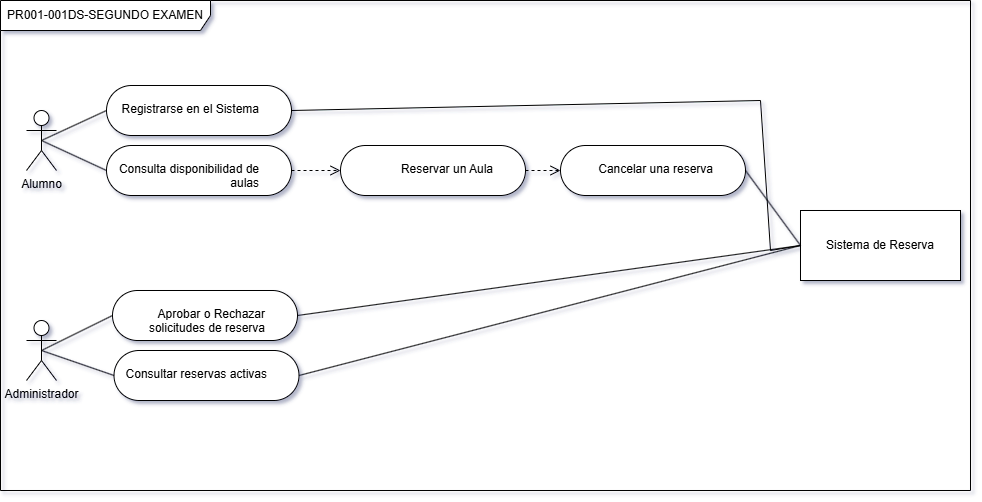

The diagram above was exported from draw.io. Its source (the exported page's mxGraphModel, read from the mxfile embedded in the PNG):
<mxGraphModel dx="1383" dy="626" grid="1" gridSize="10" guides="1" tooltips="1" connect="1" arrows="1" fold="1" page="1" pageScale="1" pageWidth="827" pageHeight="1169" math="0" shadow="1">
  <root>
    <mxCell id="0" />
    <mxCell id="1" parent="0" />
    <mxCell id="62_WvSPhqY7PCiQUS-aZ-1" value="PR001-001DS-SEGUNDO EXAMEN" style="shape=umlFrame;whiteSpace=wrap;html=1;pointerEvents=0;recursiveResize=0;container=1;collapsible=0;width=210;height=30;" vertex="1" parent="1">
      <mxGeometry x="60" y="60" width="970" height="490" as="geometry" />
    </mxCell>
    <mxCell id="62_WvSPhqY7PCiQUS-aZ-2" value="Alumno" style="shape=umlActor;verticalLabelPosition=bottom;verticalAlign=top;html=1;" vertex="1" parent="62_WvSPhqY7PCiQUS-aZ-1">
      <mxGeometry x="26" y="110" width="30" height="60" as="geometry" />
    </mxCell>
    <mxCell id="62_WvSPhqY7PCiQUS-aZ-3" value="Administrador" style="shape=umlActor;verticalLabelPosition=bottom;verticalAlign=top;html=1;" vertex="1" parent="62_WvSPhqY7PCiQUS-aZ-1">
      <mxGeometry x="26" y="320" width="30" height="60" as="geometry" />
    </mxCell>
    <mxCell id="62_WvSPhqY7PCiQUS-aZ-12" value="Registrarse en el Sistema" style="html=1;align=right;verticalAlign=top;rounded=1;absoluteArcSize=1;arcSize=50;dashed=0;spacingTop=10;spacingRight=30;whiteSpace=wrap;" vertex="1" parent="62_WvSPhqY7PCiQUS-aZ-1">
      <mxGeometry x="106" y="85" width="185" height="50" as="geometry" />
    </mxCell>
    <mxCell id="62_WvSPhqY7PCiQUS-aZ-13" value="Consulta disponibilidad de aulas" style="html=1;align=right;verticalAlign=top;rounded=1;absoluteArcSize=1;arcSize=50;dashed=0;spacingTop=10;spacingRight=30;whiteSpace=wrap;" vertex="1" parent="62_WvSPhqY7PCiQUS-aZ-1">
      <mxGeometry x="106" y="145" width="185" height="50" as="geometry" />
    </mxCell>
    <mxCell id="62_WvSPhqY7PCiQUS-aZ-14" value="Reservar un Aula" style="html=1;align=right;verticalAlign=top;rounded=1;absoluteArcSize=1;arcSize=50;dashed=0;spacingTop=10;spacingRight=30;whiteSpace=wrap;" vertex="1" parent="62_WvSPhqY7PCiQUS-aZ-1">
      <mxGeometry x="340" y="145" width="185" height="50" as="geometry" />
    </mxCell>
    <mxCell id="62_WvSPhqY7PCiQUS-aZ-15" value="Cancelar una reserva" style="html=1;align=right;verticalAlign=top;rounded=1;absoluteArcSize=1;arcSize=50;dashed=0;spacingTop=10;spacingRight=30;whiteSpace=wrap;" vertex="1" parent="62_WvSPhqY7PCiQUS-aZ-1">
      <mxGeometry x="560" y="145" width="185" height="50" as="geometry" />
    </mxCell>
    <mxCell id="62_WvSPhqY7PCiQUS-aZ-16" value="Aprobar o Rechazar solicitudes de reserva" style="html=1;align=right;verticalAlign=top;rounded=1;absoluteArcSize=1;arcSize=50;dashed=0;spacingTop=10;spacingRight=30;whiteSpace=wrap;" vertex="1" parent="62_WvSPhqY7PCiQUS-aZ-1">
      <mxGeometry x="112" y="290" width="185" height="50" as="geometry" />
    </mxCell>
    <mxCell id="62_WvSPhqY7PCiQUS-aZ-17" value="Consultar reservas activas" style="html=1;align=right;verticalAlign=top;rounded=1;absoluteArcSize=1;arcSize=50;dashed=0;spacingTop=10;spacingRight=30;whiteSpace=wrap;" vertex="1" parent="62_WvSPhqY7PCiQUS-aZ-1">
      <mxGeometry x="113.5" y="350" width="185" height="50" as="geometry" />
    </mxCell>
    <mxCell id="62_WvSPhqY7PCiQUS-aZ-20" value="Sistema de Reserva" style="html=1;align=center;verticalAlign=middle;dashed=0;whiteSpace=wrap;" vertex="1" parent="62_WvSPhqY7PCiQUS-aZ-1">
      <mxGeometry x="800" y="210" width="160" height="70" as="geometry" />
    </mxCell>
    <mxCell id="62_WvSPhqY7PCiQUS-aZ-22" value="" style="endArrow=none;html=1;rounded=0;exitX=0.5;exitY=0.5;exitDx=0;exitDy=0;exitPerimeter=0;entryX=0;entryY=0.5;entryDx=0;entryDy=0;" edge="1" parent="62_WvSPhqY7PCiQUS-aZ-1" source="62_WvSPhqY7PCiQUS-aZ-2" target="62_WvSPhqY7PCiQUS-aZ-12">
      <mxGeometry width="50" height="50" relative="1" as="geometry">
        <mxPoint x="140" y="140" as="sourcePoint" />
        <mxPoint x="190" y="90" as="targetPoint" />
      </mxGeometry>
    </mxCell>
    <mxCell id="62_WvSPhqY7PCiQUS-aZ-23" value="" style="endArrow=none;html=1;rounded=0;exitX=0.5;exitY=0.5;exitDx=0;exitDy=0;exitPerimeter=0;entryX=0;entryY=0.5;entryDx=0;entryDy=0;" edge="1" parent="62_WvSPhqY7PCiQUS-aZ-1" source="62_WvSPhqY7PCiQUS-aZ-2" target="62_WvSPhqY7PCiQUS-aZ-13">
      <mxGeometry width="50" height="50" relative="1" as="geometry">
        <mxPoint x="122" y="166" as="sourcePoint" />
        <mxPoint x="271" y="65" as="targetPoint" />
      </mxGeometry>
    </mxCell>
    <mxCell id="62_WvSPhqY7PCiQUS-aZ-26" value="" style="endArrow=none;html=1;rounded=0;exitX=0.5;exitY=0.5;exitDx=0;exitDy=0;exitPerimeter=0;entryX=0;entryY=0.5;entryDx=0;entryDy=0;" edge="1" parent="62_WvSPhqY7PCiQUS-aZ-1" source="62_WvSPhqY7PCiQUS-aZ-3" target="62_WvSPhqY7PCiQUS-aZ-16">
      <mxGeometry width="50" height="50" relative="1" as="geometry">
        <mxPoint x="135" y="170" as="sourcePoint" />
        <mxPoint x="291" y="145" as="targetPoint" />
      </mxGeometry>
    </mxCell>
    <mxCell id="62_WvSPhqY7PCiQUS-aZ-27" value="" style="endArrow=none;html=1;rounded=0;exitX=0.5;exitY=0.5;exitDx=0;exitDy=0;exitPerimeter=0;entryX=0;entryY=0.5;entryDx=0;entryDy=0;" edge="1" parent="62_WvSPhqY7PCiQUS-aZ-1" source="62_WvSPhqY7PCiQUS-aZ-3" target="62_WvSPhqY7PCiQUS-aZ-17">
      <mxGeometry width="50" height="50" relative="1" as="geometry">
        <mxPoint x="145" y="180" as="sourcePoint" />
        <mxPoint x="301" y="155" as="targetPoint" />
      </mxGeometry>
    </mxCell>
    <mxCell id="62_WvSPhqY7PCiQUS-aZ-32" value="" style="endArrow=none;html=1;rounded=0;exitX=1;exitY=0.5;exitDx=0;exitDy=0;entryX=0;entryY=0.5;entryDx=0;entryDy=0;" edge="1" parent="62_WvSPhqY7PCiQUS-aZ-1" source="62_WvSPhqY7PCiQUS-aZ-16" target="62_WvSPhqY7PCiQUS-aZ-20">
      <mxGeometry width="50" height="50" relative="1" as="geometry">
        <mxPoint x="195" y="230" as="sourcePoint" />
        <mxPoint x="351" y="205" as="targetPoint" />
      </mxGeometry>
    </mxCell>
    <mxCell id="62_WvSPhqY7PCiQUS-aZ-33" value="" style="endArrow=none;html=1;rounded=0;exitX=1;exitY=0.5;exitDx=0;exitDy=0;entryX=0;entryY=0.5;entryDx=0;entryDy=0;" edge="1" parent="62_WvSPhqY7PCiQUS-aZ-1" source="62_WvSPhqY7PCiQUS-aZ-17" target="62_WvSPhqY7PCiQUS-aZ-20">
      <mxGeometry width="50" height="50" relative="1" as="geometry">
        <mxPoint x="205" y="240" as="sourcePoint" />
        <mxPoint x="361" y="215" as="targetPoint" />
      </mxGeometry>
    </mxCell>
    <mxCell id="62_WvSPhqY7PCiQUS-aZ-40" value="" style="endArrow=open;startArrow=none;endFill=0;startFill=0;endSize=8;html=1;verticalAlign=bottom;dashed=1;labelBackgroundColor=none;rounded=0;exitX=1;exitY=0.5;exitDx=0;exitDy=0;entryX=0;entryY=0.5;entryDx=0;entryDy=0;" edge="1" parent="62_WvSPhqY7PCiQUS-aZ-1" source="62_WvSPhqY7PCiQUS-aZ-13" target="62_WvSPhqY7PCiQUS-aZ-14">
      <mxGeometry width="160" relative="1" as="geometry">
        <mxPoint x="270" y="250" as="sourcePoint" />
        <mxPoint x="430" y="250" as="targetPoint" />
      </mxGeometry>
    </mxCell>
    <mxCell id="62_WvSPhqY7PCiQUS-aZ-44" value="" style="endArrow=open;startArrow=none;endFill=0;startFill=0;endSize=8;html=1;verticalAlign=bottom;dashed=1;labelBackgroundColor=none;rounded=0;exitX=1;exitY=0.5;exitDx=0;exitDy=0;entryX=0;entryY=0.5;entryDx=0;entryDy=0;" edge="1" parent="62_WvSPhqY7PCiQUS-aZ-1" source="62_WvSPhqY7PCiQUS-aZ-14" target="62_WvSPhqY7PCiQUS-aZ-15">
      <mxGeometry width="160" relative="1" as="geometry">
        <mxPoint x="301" y="180" as="sourcePoint" />
        <mxPoint x="350" y="180" as="targetPoint" />
      </mxGeometry>
    </mxCell>
    <mxCell id="62_WvSPhqY7PCiQUS-aZ-45" value="" style="endArrow=none;html=1;rounded=0;exitX=1;exitY=0.5;exitDx=0;exitDy=0;entryX=0;entryY=0.5;entryDx=0;entryDy=0;" edge="1" parent="62_WvSPhqY7PCiQUS-aZ-1" source="62_WvSPhqY7PCiQUS-aZ-15" target="62_WvSPhqY7PCiQUS-aZ-20">
      <mxGeometry width="50" height="50" relative="1" as="geometry">
        <mxPoint x="307" y="325" as="sourcePoint" />
        <mxPoint x="810" y="255" as="targetPoint" />
      </mxGeometry>
    </mxCell>
    <mxCell id="62_WvSPhqY7PCiQUS-aZ-46" value="" style="endArrow=none;html=1;rounded=0;exitX=1;exitY=0.5;exitDx=0;exitDy=0;entryX=0;entryY=0.5;entryDx=0;entryDy=0;" edge="1" parent="62_WvSPhqY7PCiQUS-aZ-1" source="62_WvSPhqY7PCiQUS-aZ-12" target="62_WvSPhqY7PCiQUS-aZ-20">
      <mxGeometry width="50" height="50" relative="1" as="geometry">
        <mxPoint x="317" y="335" as="sourcePoint" />
        <mxPoint x="820" y="265" as="targetPoint" />
        <Array as="points">
          <mxPoint x="760" y="100" />
          <mxPoint x="770" y="250" />
        </Array>
      </mxGeometry>
    </mxCell>
  </root>
</mxGraphModel>